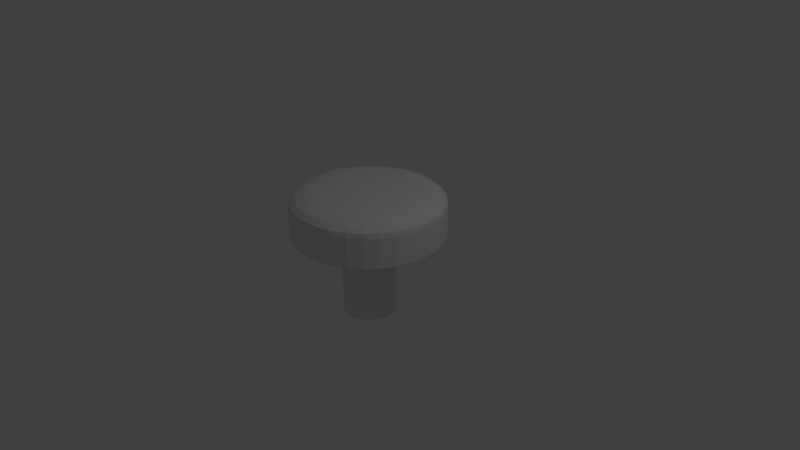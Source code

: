 # Source: Button.blend  (saved by Blender 2.79.0; exported with 4.5.12 LTS)
import bpy
from mathutils import Matrix  # noqa: F401  (used for matrix-valued properties, if any)

bpy.ops.wm.read_factory_settings(use_empty=True)
scene = bpy.context.scene
scene.name = 'Scene'

# ---- collections
col_collection_1 = bpy.data.collections.new('Collection 1'); scene.collection.children.link(col_collection_1)

# ---- world
world_world = bpy.data.worlds.new('World'); scene.world = world_world
world_world.color = (0.05088, 0.05088, 0.05088)
world_world.use_sun_shadow = False
world_world.sun_shadow_jitter_overblur = 0.0
world_world.cycles.sampling_method = 'MANUAL'

# ---- cameras
cam_camera = bpy.data.cameras.new('Camera')
cam_camera.clip_end = 100.0
cam_camera.lens = 35.0
cam_camera.sensor_width = 32.0
cam_camera.sensor_height = 18.0
cam_camera.ortho_scale = 7.314
cam_camera.dof.focus_distance = 0.0
cam_camera.dof.aperture_fstop = 128.0

# ---- lights
light_lamp = bpy.data.lights.new('Lamp', 'POINT')
light_lamp.transmission_factor = 0.0
light_lamp.cutoff_distance = 30.0
light_lamp.energy = 100.0
light_lamp.shadow_buffer_clip_start = 1.001
light_lamp.shadow_soft_size = 0.1
light_lamp.shadow_maximum_resolution = 0.006
light_lamp.use_absolute_resolution = True

# ---- meshes
me_cylinder = bpy.data.meshes.new('Cylinder')
me_cylinder.from_pydata([(7.766e-08, 0.3473, -0.7824), (0.0, 1.0, 0.7282), (0.06775, 0.3406, -0.7824), (0.1951, 0.9808, 0.7282), (0.1329, 0.3209, -0.7824), (0.3827, 0.9239, 0.7282), (0.1929, 0.2888, -0.7824), (0.5556, 0.8315, 0.7282), (0.2456, 0.2456, -0.7824), (0.7071, 0.7071, 0.7282), (0.2888, 0.1929, -0.7824), (0.8315, 0.5556, 0.7282), (0.3209, 0.1329, -0.7824), (0.9239, 0.3827, 0.7282), (0.3406, 0.06775, -0.7824), (0.9808, 0.1951, 0.7282), (0.3473, 2.116e-07, -0.7824), (1.0, 7.55e-08, 0.7282), (0.3406, -0.06775, -0.7824), (0.9808, -0.1951, 0.7282), (0.3209, -0.1329, -0.7824), (0.9239, -0.3827, 0.7282), (0.2888, -0.1929, -0.7824), (0.8315, -0.5556, 0.7282), (0.2456, -0.2456, -0.7824), (0.7071, -0.7071, 0.7282), (0.1929, -0.2888, -0.7824), (0.5556, -0.8315, 0.7282), (0.1329, -0.3209, -0.7824), (0.3827, -0.9239, 0.7282), (0.06775, -0.3406, -0.7824), (0.1951, -0.9808, 0.7282), (-3.551e-08, -0.3473, -0.7824), (-3.258e-07, -1.0, 0.7282), (-0.06775, -0.3406, -0.7824), (-0.1951, -0.9808, 0.7282), (-0.1329, -0.3209, -0.7824), (-0.3827, -0.9239, 0.7282), (-0.1929, -0.2888, -0.7824), (-0.5556, -0.8315, 0.7282), (-0.2456, -0.2456, -0.7824), (-0.7071, -0.7071, 0.7282), (-0.2888, -0.1929, -0.7824), (-0.8315, -0.5556, 0.7282), (-0.3209, -0.1329, -0.7824), (-0.9239, -0.3827, 0.7282), (-0.3406, -0.06775, -0.7824), (-0.9808, -0.1951, 0.7282), (-0.3473, 5.208e-07, -0.7824), (-1.0, 9.656e-07, 0.7282), (-0.3406, 0.06776, -0.7824), (-0.9808, 0.1951, 0.7282), (-0.3209, 0.1329, -0.7824), (-0.9239, 0.3827, 0.7282), (-0.2888, 0.1929, -0.7824), (-0.8315, 0.5556, 0.7282), (-0.2456, 0.2456, -0.7824), (-0.7071, 0.7071, 0.7282), (-0.1929, 0.2888, -0.7824), (-0.5556, 0.8315, 0.7282), (-0.1329, 0.3209, -0.7824), (-0.3827, 0.9239, 0.7282), (-0.06775, 0.3406, -0.7824), (-0.1951, 0.9808, 0.7282), (7.766e-08, 0.3473, 0.3332), (0.0, 1.0, 0.3333), (0.1951, 0.9808, 0.3333), (0.06775, 0.3406, 0.3332), (0.3827, 0.9239, 0.3333), (0.1329, 0.3209, 0.3332), (0.5556, 0.8315, 0.3333), (0.1929, 0.2888, 0.3332), (0.7071, 0.7071, 0.3333), (0.2456, 0.2456, 0.3332), (0.8315, 0.5556, 0.3333), (0.2888, 0.1929, 0.3332), (0.9239, 0.3827, 0.3333), (0.3209, 0.1329, 0.3332), (0.9808, 0.1951, 0.3333), (0.3406, 0.06775, 0.3332), (1.0, 7.55e-08, 0.3333), (0.3473, 2.116e-07, 0.3332), (0.9808, -0.1951, 0.3333), (0.3406, -0.06775, 0.3332), (0.9239, -0.3827, 0.3333), (0.3209, -0.1329, 0.3332), (0.8315, -0.5556, 0.3333), (0.2888, -0.1929, 0.3332), (0.7071, -0.7071, 0.3333), (0.2456, -0.2456, 0.3332), (0.5556, -0.8315, 0.3333), (0.1929, -0.2888, 0.3332), (0.3827, -0.9239, 0.3333), (0.1329, -0.3209, 0.3332), (0.1951, -0.9808, 0.3333), (0.06775, -0.3406, 0.3332), (-3.258e-07, -1.0, 0.3333), (-3.551e-08, -0.3473, 0.3332), (-0.1951, -0.9808, 0.3333), (-0.06775, -0.3406, 0.3332), (-0.3827, -0.9239, 0.3333), (-0.1329, -0.3209, 0.3332), (-0.5556, -0.8315, 0.3333), (-0.1929, -0.2888, 0.3332), (-0.7071, -0.7071, 0.3333), (-0.2456, -0.2456, 0.3332), (-0.8315, -0.5556, 0.3333), (-0.2888, -0.1929, 0.3332), (-0.9239, -0.3827, 0.3333), (-0.3209, -0.1329, 0.3332), (-0.9808, -0.1951, 0.3333), (-0.3406, -0.06775, 0.3332), (-1.0, 9.656e-07, 0.3333), (-0.3473, 5.208e-07, 0.3332), (-0.9808, 0.1951, 0.3333), (-0.3406, 0.06776, 0.3332), (-0.9239, 0.3827, 0.3333), (-0.3209, 0.1329, 0.3332), (-0.8315, 0.5556, 0.3333), (-0.2888, 0.1929, 0.3332), (-0.7071, 0.7071, 0.3333), (-0.2456, 0.2456, 0.3332), (-0.5556, 0.8315, 0.3333), (-0.1929, 0.2888, 0.3332), (-0.3827, 0.9239, 0.3333), (-0.1329, 0.3209, 0.3332), (-0.1951, 0.9808, 0.3333), (-0.06775, 0.3406, 0.3332), (0.1924, 0.9673, 0.7862), (1.634e-09, 0.9862, 0.7862), (0.3774, 0.9112, 0.7862), (0.5479, 0.82, 0.7862), (0.6974, 0.6974, 0.7862), (0.82, 0.5479, 0.7862), (0.9112, 0.3774, 0.7862), (0.9673, 0.1924, 0.7862), (0.9862, 7.838e-08, 0.7862), (0.9673, -0.1924, 0.7862), (0.9112, -0.3774, 0.7862), (0.82, -0.5479, 0.7862), (0.6974, -0.6974, 0.7862), (0.5479, -0.82, 0.7862), (0.3774, -0.9112, 0.7862), (0.1924, -0.9673, 0.7862), (-3.197e-07, -0.9862, 0.7862), (-0.1924, -0.9673, 0.7862), (-0.3774, -0.9112, 0.7862), (-0.5479, -0.82, 0.7862), (-0.6974, -0.6974, 0.7862), (-0.82, -0.5479, 0.7862), (-0.9112, -0.3774, 0.7862), (-0.9673, -0.1924, 0.7862), (-0.9862, 9.562e-07, 0.7862), (-0.9673, 0.1924, 0.7862), (-0.9112, 0.3774, 0.7862), (-0.82, 0.5479, 0.7862), (-0.6974, 0.6974, 0.7862), (-0.5479, 0.82, 0.7862), (-0.3774, 0.9112, 0.7862), (-0.1924, 0.9673, 0.7862), (0.1791, 0.9006, 0.8406), (1.241e-08, 0.9182, 0.8406), (0.3514, 0.8483, 0.8406), (0.5101, 0.7635, 0.8406), (0.6493, 0.6493, 0.8406), (0.7635, 0.5101, 0.8406), (0.8483, 0.3514, 0.8406), (0.9006, 0.1791, 0.8406), (0.9182, 9.469e-08, 0.8406), (0.9006, -0.1791, 0.8406), (0.8483, -0.3514, 0.8406), (0.7635, -0.5101, 0.8406), (0.6493, -0.6493, 0.8406), (0.5101, -0.7635, 0.8406), (0.3514, -0.8483, 0.8406), (0.1791, -0.9006, 0.8406), (-2.868e-07, -0.9182, 0.8406), (-0.1791, -0.9006, 0.8406), (-0.3514, -0.8483, 0.8406), (-0.5101, -0.7635, 0.8406), (-0.6493, -0.6493, 0.8406), (-0.7635, -0.5101, 0.8406), (-0.8483, -0.3514, 0.8406), (-0.9006, -0.1791, 0.8406), (-0.9182, 9.12e-07, 0.8406), (-0.9006, 0.1791, 0.8406), (-0.8483, 0.3514, 0.8406), (-0.7635, 0.5101, 0.8406), (-0.6493, 0.6493, 0.8406), (-0.5101, 0.7635, 0.8406), (-0.3514, 0.8483, 0.8406), (-0.1791, 0.9006, 0.8406), (0.1557, 0.7828, 0.8841), (2.334e-08, 0.7981, 0.8841), (0.3054, 0.7373, 0.8841), (0.4434, 0.6636, 0.8841), (0.5643, 0.5643, 0.8841), (0.6636, 0.4434, 0.8841), (0.7373, 0.3054, 0.8841), (0.7828, 0.1557, 0.8841), (0.7981, 1.232e-07, 0.8841), (0.7828, -0.1557, 0.8841), (0.7373, -0.3054, 0.8841), (0.6636, -0.4434, 0.8841), (0.5643, -0.5643, 0.8841), (0.4434, -0.6636, 0.8841), (0.3054, -0.7373, 0.8841), (0.1557, -0.7828, 0.8841), (-2.367e-07, -0.7981, 0.8841), (-0.1557, -0.7828, 0.8841), (-0.3054, -0.7373, 0.8841), (-0.4434, -0.6636, 0.8841), (-0.5643, -0.5643, 0.8841), (-0.6636, -0.4434, 0.8841), (-0.7373, -0.3054, 0.8841), (-0.7828, -0.1557, 0.8841), (-0.7981, 8.336e-07, 0.8841), (-0.7828, 0.1557, 0.8841), (-0.7373, 0.3054, 0.8841), (-0.6636, 0.4434, 0.8841), (-0.5643, 0.5643, 0.8841), (-0.4434, 0.6636, 0.8841), (-0.3054, 0.7373, 0.8841), (-0.1557, 0.7828, 0.8841), (0.1253, 0.6299, 0.9058), (4.142e-08, 0.6422, 0.9058), (0.2458, 0.5933, 0.9058), (0.3568, 0.534, 0.9058), (0.4541, 0.4541, 0.9058), (0.534, 0.3568, 0.9058), (0.5933, 0.2458, 0.9058), (0.6299, 0.1253, 0.9058), (0.6422, 1.559e-07, 0.9058), (0.6299, -0.1253, 0.9058), (0.5933, -0.2458, 0.9058), (0.534, -0.3568, 0.9058), (0.4541, -0.4541, 0.9058), (0.3568, -0.534, 0.9058), (0.2458, -0.5933, 0.9058), (0.1253, -0.6299, 0.9058), (-1.678e-07, -0.6422, 0.9058), (-0.1253, -0.6299, 0.9058), (-0.2458, -0.5933, 0.9058), (-0.3568, -0.534, 0.9058), (-0.4541, -0.4541, 0.9058), (-0.534, -0.3568, 0.9058), (-0.5933, -0.2458, 0.9058), (-0.6299, -0.1253, 0.9058), (-0.6422, 7.276e-07, 0.9058), (-0.6299, 0.1253, 0.9058), (-0.5933, 0.2458, 0.9058), (-0.534, 0.3568, 0.9058), (-0.4541, 0.4541, 0.9058), (-0.3568, 0.534, 0.9058), (-0.2458, 0.5933, 0.9058), (-0.1253, 0.6299, 0.9058), (0.08907, 0.4478, 0.9167), (6.256e-08, 0.4566, 0.9167), (0.1747, 0.4218, 0.9167), (0.2537, 0.3796, 0.9167), (0.3228, 0.3228, 0.9167), (0.3796, 0.2537, 0.9167), (0.4218, 0.1747, 0.9167), (0.4478, 0.08907, 0.9167), (0.4566, 2.002e-07, 0.9167), (0.4478, -0.08907, 0.9167), (0.4218, -0.1747, 0.9167), (0.3796, -0.2537, 0.9167), (0.3228, -0.3228, 0.9167), (0.2537, -0.3796, 0.9167), (0.1747, -0.4218, 0.9167), (0.08907, -0.4478, 0.9167), (-8.621e-08, -0.4566, 0.9167), (-0.08907, -0.4478, 0.9167), (-0.1747, -0.4218, 0.9167), (-0.2537, -0.3796, 0.9167), (-0.3228, -0.3228, 0.9167), (-0.3796, -0.2537, 0.9167), (-0.4218, -0.1747, 0.9167), (-0.4478, -0.08907, 0.9167), (-0.4566, 6.066e-07, 0.9167), (-0.4478, 0.08907, 0.9167), (-0.4218, 0.1747, 0.9167), (-0.3796, 0.2537, 0.9167), (-0.3228, 0.3228, 0.9167), (-0.2537, 0.3796, 0.9167), (-0.1747, 0.4218, 0.9167), (-0.08907, 0.4478, 0.9167), (0.04577, 0.2301, 0.9243), (9.022e-08, 0.2346, 0.9243), (0.08978, 0.2167, 0.9243), (0.1303, 0.1951, 0.9243), (0.1659, 0.1659, 0.9243), (0.1951, 0.1303, 0.9243), (0.2167, 0.08978, 0.9243), (0.2301, 0.04577, 0.9243), (0.2346, 2.491e-07, 0.9243), (0.2301, -0.04577, 0.9243), (0.2167, -0.08978, 0.9243), (0.1951, -0.1303, 0.9243), (0.1659, -0.1659, 0.9243), (0.1303, -0.1951, 0.9243), (0.08978, -0.2167, 0.9243), (0.04577, -0.2301, 0.9243), (1.377e-08, -0.2346, 0.9243), (-0.04577, -0.2301, 0.9243), (-0.08978, -0.2167, 0.9243), (-0.1303, -0.1951, 0.9243), (-0.1659, -0.1659, 0.9243), (-0.1951, -0.1303, 0.9243), (-0.2167, -0.08978, 0.9243), (-0.2301, -0.04577, 0.9243), (-0.2346, 4.579e-07, 0.9243), (-0.2301, 0.04577, 0.9243), (-0.2167, 0.08978, 0.9243), (-0.1951, 0.1303, 0.9243), (-0.1659, 0.1659, 0.9243), (-0.1303, 0.1951, 0.9243), (-0.08978, 0.2167, 0.9243), (-0.04577, 0.2301, 0.9243)], [], [(65, 1, 3, 66), (66, 3, 5, 68), (68, 5, 7, 70), (70, 7, 9, 72), (72, 9, 11, 74), (74, 11, 13, 76), (76, 13, 15, 78), (78, 15, 17, 80), (80, 17, 19, 82), (82, 19, 21, 84), (84, 21, 23, 86), (86, 23, 25, 88), (88, 25, 27, 90), (90, 27, 29, 92), (92, 29, 31, 94), (94, 31, 33, 96), (96, 33, 35, 98), (98, 35, 37, 100), (100, 37, 39, 102), (102, 39, 41, 104), (104, 41, 43, 106), (106, 43, 45, 108), (108, 45, 47, 110), (110, 47, 49, 112), (112, 49, 51, 114), (114, 51, 53, 116), (116, 53, 55, 118), (118, 55, 57, 120), (120, 57, 59, 122), (122, 59, 61, 124), (31, 29, 142, 143), (124, 61, 63, 126), (126, 63, 1, 65), (0, 2, 4, 6, 8, 10, 12, 14, 16, 18, 20, 22, 24, 26, 28, 30, 32, 34, 36, 38, 40, 42, 44, 46, 48, 50, 52, 54, 56, 58, 60, 62), (62, 127, 64, 0), (127, 126, 65, 64), (60, 125, 127, 62), (125, 124, 126, 127), (58, 123, 125, 60), (123, 122, 124, 125), (56, 121, 123, 58), (121, 120, 122, 123), (54, 119, 121, 56), (119, 118, 120, 121), (52, 117, 119, 54), (117, 116, 118, 119), (50, 115, 117, 52), (115, 114, 116, 117), (48, 113, 115, 50), (113, 112, 114, 115), (46, 111, 113, 48), (111, 110, 112, 113), (44, 109, 111, 46), (109, 108, 110, 111), (42, 107, 109, 44), (107, 106, 108, 109), (40, 105, 107, 42), (105, 104, 106, 107), (38, 103, 105, 40), (103, 102, 104, 105), (36, 101, 103, 38), (101, 100, 102, 103), (34, 99, 101, 36), (99, 98, 100, 101), (32, 97, 99, 34), (97, 96, 98, 99), (30, 95, 97, 32), (95, 94, 96, 97), (28, 93, 95, 30), (93, 92, 94, 95), (26, 91, 93, 28), (91, 90, 92, 93), (24, 89, 91, 26), (89, 88, 90, 91), (22, 87, 89, 24), (87, 86, 88, 89), (20, 85, 87, 22), (85, 84, 86, 87), (18, 83, 85, 20), (83, 82, 84, 85), (16, 81, 83, 18), (81, 80, 82, 83), (14, 79, 81, 16), (79, 78, 80, 81), (12, 77, 79, 14), (77, 76, 78, 79), (10, 75, 77, 12), (75, 74, 76, 77), (8, 73, 75, 10), (73, 72, 74, 75), (6, 71, 73, 8), (71, 70, 72, 73), (4, 69, 71, 6), (69, 68, 70, 71), (2, 67, 69, 4), (67, 66, 68, 69), (0, 64, 67, 2), (64, 65, 66, 67), (150, 149, 181, 182), (49, 47, 151, 152), (5, 3, 128, 130), (23, 21, 138, 139), (41, 39, 147, 148), (59, 57, 156, 157), (15, 13, 134, 135), (33, 31, 143, 144), (51, 49, 152, 153), (7, 5, 130, 131), (25, 23, 139, 140), (43, 41, 148, 149), (61, 59, 157, 158), (17, 15, 135, 136), (35, 33, 144, 145), (53, 51, 153, 154), (9, 7, 131, 132), (27, 25, 140, 141), (45, 43, 149, 150), (63, 61, 158, 159), (19, 17, 136, 137), (37, 35, 145, 146), (55, 53, 154, 155), (11, 9, 132, 133), (29, 27, 141, 142), (47, 45, 150, 151), (3, 1, 129, 128), (1, 63, 159, 129), (21, 19, 137, 138), (39, 37, 146, 147), (57, 55, 155, 156), (13, 11, 133, 134), (185, 184, 216, 217), (137, 136, 168, 169), (151, 150, 182, 183), (138, 137, 169, 170), (152, 151, 183, 184), (139, 138, 170, 171), (153, 152, 184, 185), (140, 139, 171, 172), (154, 153, 185, 186), (141, 140, 172, 173), (155, 154, 186, 187), (142, 141, 173, 174), (128, 129, 161, 160), (156, 155, 187, 188), (143, 142, 174, 175), (130, 128, 160, 162), (157, 156, 188, 189), (144, 143, 175, 176), (131, 130, 162, 163), (158, 157, 189, 190), (145, 144, 176, 177), (132, 131, 163, 164), (159, 158, 190, 191), (146, 145, 177, 178), (133, 132, 164, 165), (129, 159, 191, 161), (147, 146, 178, 179), (134, 133, 165, 166), (148, 147, 179, 180), (135, 134, 166, 167), (149, 148, 180, 181), (136, 135, 167, 168), (220, 219, 251, 252), (172, 171, 203, 204), (186, 185, 217, 218), (173, 172, 204, 205), (187, 186, 218, 219), (174, 173, 205, 206), (160, 161, 193, 192), (188, 187, 219, 220), (175, 174, 206, 207), (162, 160, 192, 194), (189, 188, 220, 221), (176, 175, 207, 208), (163, 162, 194, 195), (190, 189, 221, 222), (177, 176, 208, 209), (164, 163, 195, 196), (191, 190, 222, 223), (178, 177, 209, 210), (165, 164, 196, 197), (161, 191, 223, 193), (179, 178, 210, 211), (166, 165, 197, 198), (180, 179, 211, 212), (167, 166, 198, 199), (181, 180, 212, 213), (168, 167, 199, 200), (182, 181, 213, 214), (169, 168, 200, 201), (183, 182, 214, 215), (170, 169, 201, 202), (184, 183, 215, 216), (171, 170, 202, 203), (255, 254, 286, 287), (207, 206, 238, 239), (194, 192, 224, 226), (221, 220, 252, 253), (208, 207, 239, 240), (195, 194, 226, 227), (222, 221, 253, 254), (209, 208, 240, 241), (196, 195, 227, 228), (223, 222, 254, 255), (210, 209, 241, 242), (197, 196, 228, 229), (193, 223, 255, 225), (211, 210, 242, 243), (198, 197, 229, 230), (212, 211, 243, 244), (199, 198, 230, 231), (213, 212, 244, 245), (200, 199, 231, 232), (214, 213, 245, 246), (201, 200, 232, 233), (215, 214, 246, 247), (202, 201, 233, 234), (216, 215, 247, 248), (203, 202, 234, 235), (217, 216, 248, 249), (204, 203, 235, 236), (218, 217, 249, 250), (205, 204, 236, 237), (219, 218, 250, 251), (206, 205, 237, 238), (192, 193, 225, 224), (277, 276, 308, 309), (242, 241, 273, 274), (229, 228, 260, 261), (225, 255, 287, 257), (243, 242, 274, 275), (230, 229, 261, 262), (244, 243, 275, 276), (231, 230, 262, 263), (245, 244, 276, 277), (232, 231, 263, 264), (246, 245, 277, 278), (233, 232, 264, 265), (247, 246, 278, 279), (234, 233, 265, 266), (248, 247, 279, 280), (235, 234, 266, 267), (249, 248, 280, 281), (236, 235, 267, 268), (250, 249, 281, 282), (237, 236, 268, 269), (251, 250, 282, 283), (238, 237, 269, 270), (224, 225, 257, 256), (252, 251, 283, 284), (239, 238, 270, 271), (226, 224, 256, 258), (253, 252, 284, 285), (240, 239, 271, 272), (227, 226, 258, 259), (254, 253, 285, 286), (241, 240, 272, 273), (228, 227, 259, 260), (288, 289, 319, 318, 317, 316, 315, 314, 313, 312, 311, 310, 309, 308, 307, 306, 305, 304, 303, 302, 301, 300, 299, 298, 297, 296, 295, 294, 293, 292, 291, 290), (264, 263, 295, 296), (278, 277, 309, 310), (265, 264, 296, 297), (279, 278, 310, 311), (266, 265, 297, 298), (280, 279, 311, 312), (267, 266, 298, 299), (281, 280, 312, 313), (268, 267, 299, 300), (282, 281, 313, 314), (269, 268, 300, 301), (283, 282, 314, 315), (270, 269, 301, 302), (256, 257, 289, 288), (284, 283, 315, 316), (271, 270, 302, 303), (258, 256, 288, 290), (285, 284, 316, 317), (272, 271, 303, 304), (259, 258, 290, 291), (286, 285, 317, 318), (273, 272, 304, 305), (260, 259, 291, 292), (287, 286, 318, 319), (274, 273, 305, 306), (261, 260, 292, 293), (257, 287, 319, 289), (275, 274, 306, 307), (262, 261, 293, 294), (276, 275, 307, 308), (263, 262, 294, 295)])
me_cylinder.use_remesh_preserve_volume = False
me_cylinder.use_remesh_preserve_attributes = False
me_cylinder.use_mirror_vertex_groups = False
me_cylinder.update()

# ---- objects
ob_cylinder = bpy.data.objects.new('Cylinder', me_cylinder)
ob_lamp = bpy.data.objects.new('Lamp', light_lamp)
ob_camera = bpy.data.objects.new('Camera', cam_camera)

# ---- transforms, parenting, visibility, modifiers, constraints
ob_cylinder.location = (0.0, 0.0, 0.0)
ob_cylinder.lineart.crease_threshold = 0.0
ob_lamp.location = (4.076, 1.005, 5.904)
ob_lamp.rotation_euler = (0.6503, 0.05522, 1.866)
ob_lamp.lock_rotations_4d = False
ob_lamp.empty_display_type = 'ARROWS'
ob_lamp.color = (0.0, 0.0, 0.0, 0.0)
ob_lamp.lineart.crease_threshold = 0.0
ob_camera.location = (7.481, -6.508, 5.344)
ob_camera.rotation_euler = (1.109, 0.0, 0.8149)
ob_camera.lock_rotations_4d = False
ob_camera.empty_display_type = 'ARROWS'
ob_camera.color = (0.0, 0.0, 0.0, 0.0)
ob_camera.display_type = 'WIRE'
ob_camera.lineart.crease_threshold = 0.0

# ---- collection membership
col_collection_1.objects.link(ob_cylinder)
col_collection_1.objects.link(ob_lamp)
col_collection_1.objects.link(ob_camera)

# ---- scene / render settings (as saved in the file)
scene.camera = ob_camera
scene.frame_start = 1; scene.frame_end = 250; scene.frame_set(1)
scene.render.engine = 'BLENDER_EEVEE_NEXT'
scene.render.resolution_percentage = 50
scene.render.dither_intensity = 0.0
scene.cycles.use_denoising = False
scene.cycles.samples = 128
scene.cycles.sampling_pattern = 'TABULATED_SOBOL'
scene.cycles.use_adaptive_sampling = False
scene.cycles.use_light_tree = False
scene.cycles.blur_glossy = 0.0
scene.cycles.sample_clamp_indirect = 0.0
scene.view_settings.view_transform = 'Standard'
bpy.context.view_layer.update()
